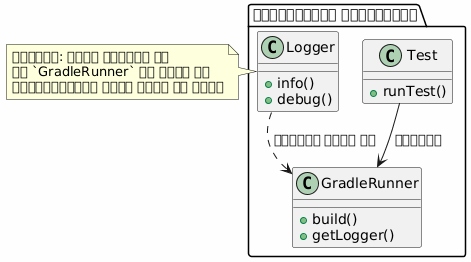

The diagram above was rendered by PlantUML. Its source (embedded in the PNG):
@startuml

skinparam backgroundColor #FEFEFE
skinparam componentStyle rectangle

package "समस्यात्मक वास्तुकला" {
    class Test {
        + runTest()
    }

    class GradleRunner {
        + build()
        + getLogger() ❌
    }

    class Logger {
        + info()
        + debug()
    }

    Test --> GradleRunner : निर्भर
    Logger ..> GradleRunner : निर्भर करता है ❌
}

note right of Logger
समस्या: लॉगर निर्भर है
का `GradleRunner` जो सकता है
इनिशियलाइज़ नहीं किया जा सकता
end note

@enduml